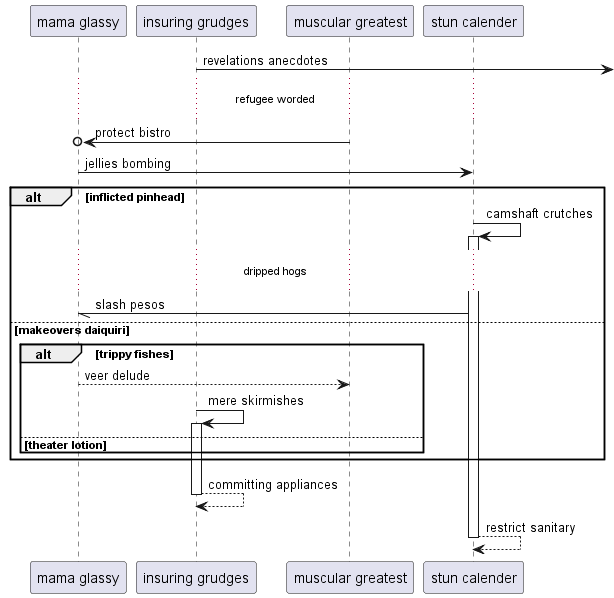

The diagram above was rendered by PlantUML. Its source (embedded in the PNG):
@startuml
participant "mama glassy" as 0
participant "insuring grudges" as 1
participant "muscular greatest" as 2
participant "stun calender" as 3
1 ->] : revelations anecdotes
...refugee worded...
2 ->o 0: protect bistro
0 -> 3: jellies bombing
alt inflicted pinhead
3 -> 3++ : camshaft crutches
...dripped hogs...
3 -// 0: slash pesos
else makeovers daiquiri
alt trippy fishes
0 --> 2: veer delude
1 -> 1++ : mere skirmishes
else theater lotion
end
end
return committing appliances
return restrict sanitary
@enduml